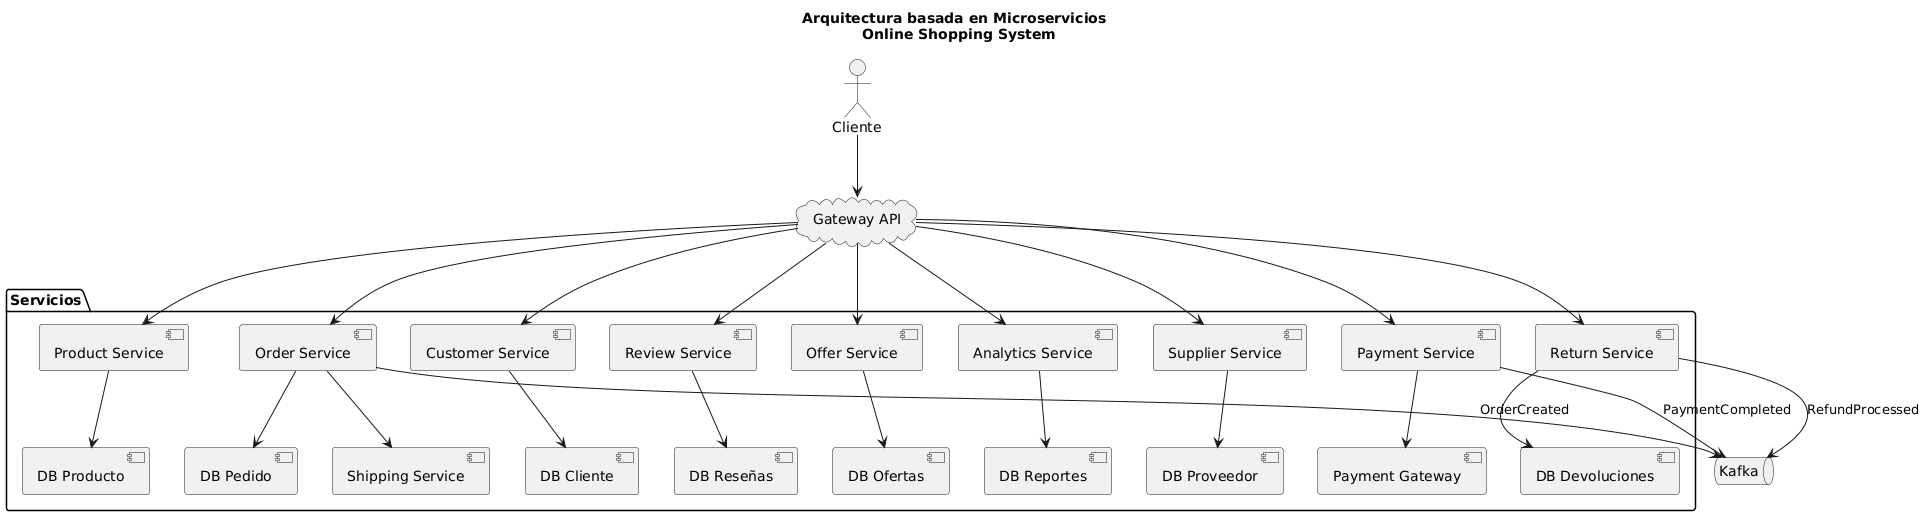

The diagram above was rendered by PlantUML. Its source (embedded in the PNG):
@startuml
title Arquitectura basada en Microservicios \n Online Shopping System

actor Cliente

cloud "Gateway API" as Gateway

Cliente --> Gateway

package "Servicios" {
    
    [Product Service] --> [DB Producto]
    [Order Service] --> [DB Pedido]
    [Payment Service] --> [Payment Gateway]
    [Customer Service] --> [DB Cliente]
    [Review Service] --> [DB Reseñas]
    [Return Service] --> [DB Devoluciones]
    [Offer Service] --> [DB Ofertas]
    [Analytics Service] --> [DB Reportes]
    [Supplier Service] --> [DB Proveedor]
    [Order Service] --> [Shipping Service]

    Gateway --> [Product Service]
    Gateway --> [Order Service]
    Gateway --> [Payment Service]
    Gateway --> [Customer Service]
    Gateway --> [Review Service]
    Gateway --> [Return Service]
    Gateway --> [Offer Service]
    Gateway --> [Analytics Service]
    Gateway --> [Supplier Service]
}

queue "Kafka" as MQ

[Order Service] --> MQ : OrderCreated
[Payment Service] --> MQ : PaymentCompleted
[Return Service] --> MQ : RefundProcessed
@enduml